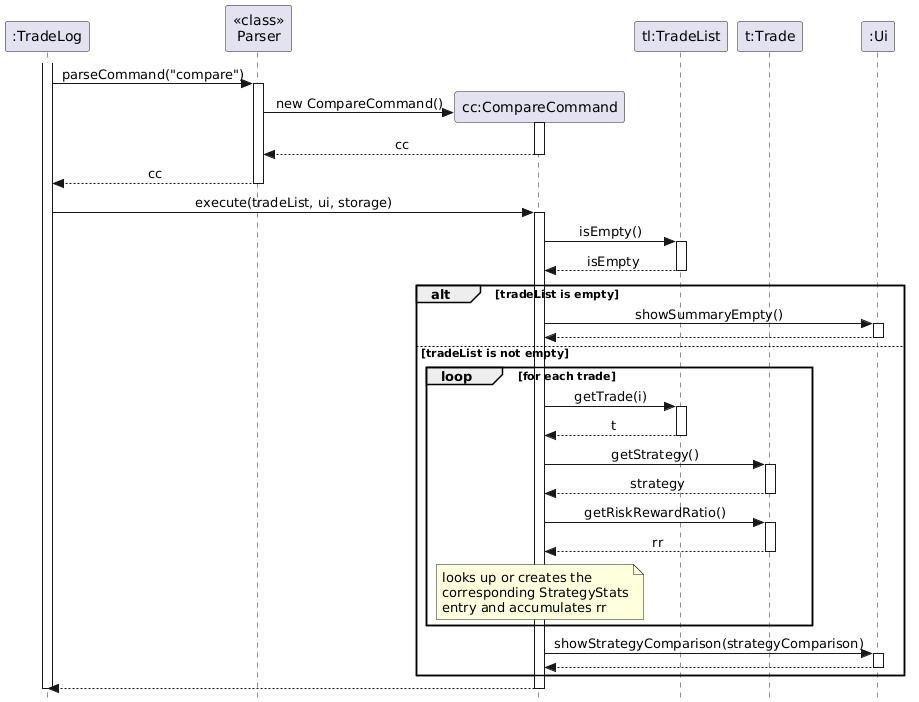

The diagram above was rendered by PlantUML. Its source (embedded in the PNG):
@startuml
hide footbox
skinparam Style strictuml
skinparam SequenceMessageAlign center

participant ":TradeLog" as TradeLog
participant "<<class>>\nParser" as Parser
participant "cc:CompareCommand" as CompareCommand
participant "tl:TradeList" as TradeList
participant "t:Trade" as Trade
participant ":Ui" as Ui

activate TradeLog

TradeLog -> Parser : parseCommand("compare")
activate Parser
create CompareCommand
Parser -> CompareCommand : new CompareCommand()
activate CompareCommand
CompareCommand --> Parser : cc
deactivate CompareCommand
Parser --> TradeLog : cc
deactivate Parser

TradeLog -> CompareCommand : execute(tradeList, ui, storage)
activate CompareCommand

CompareCommand -> TradeList : isEmpty()
activate TradeList
TradeList --> CompareCommand : isEmpty
deactivate TradeList

alt tradeList is empty
    CompareCommand -> Ui : showSummaryEmpty()
    activate Ui
    Ui --> CompareCommand
    deactivate Ui
else tradeList is not empty
    loop for each trade
        CompareCommand -> TradeList : getTrade(i)
        activate TradeList
        TradeList --> CompareCommand : t
        deactivate TradeList

        CompareCommand -> Trade : getStrategy()
        activate Trade
        Trade --> CompareCommand : strategy
        deactivate Trade

        CompareCommand -> Trade : getRiskRewardRatio()
        activate Trade
        Trade --> CompareCommand : rr
        deactivate Trade

        note over CompareCommand
            looks up or creates the
            corresponding StrategyStats
            entry and accumulates rr
        end note
    end

    CompareCommand -> Ui : showStrategyComparison(strategyComparison)
    activate Ui
    Ui --> CompareCommand
    deactivate Ui
end

CompareCommand --> TradeLog
deactivate CompareCommand
deactivate TradeLog
@enduml